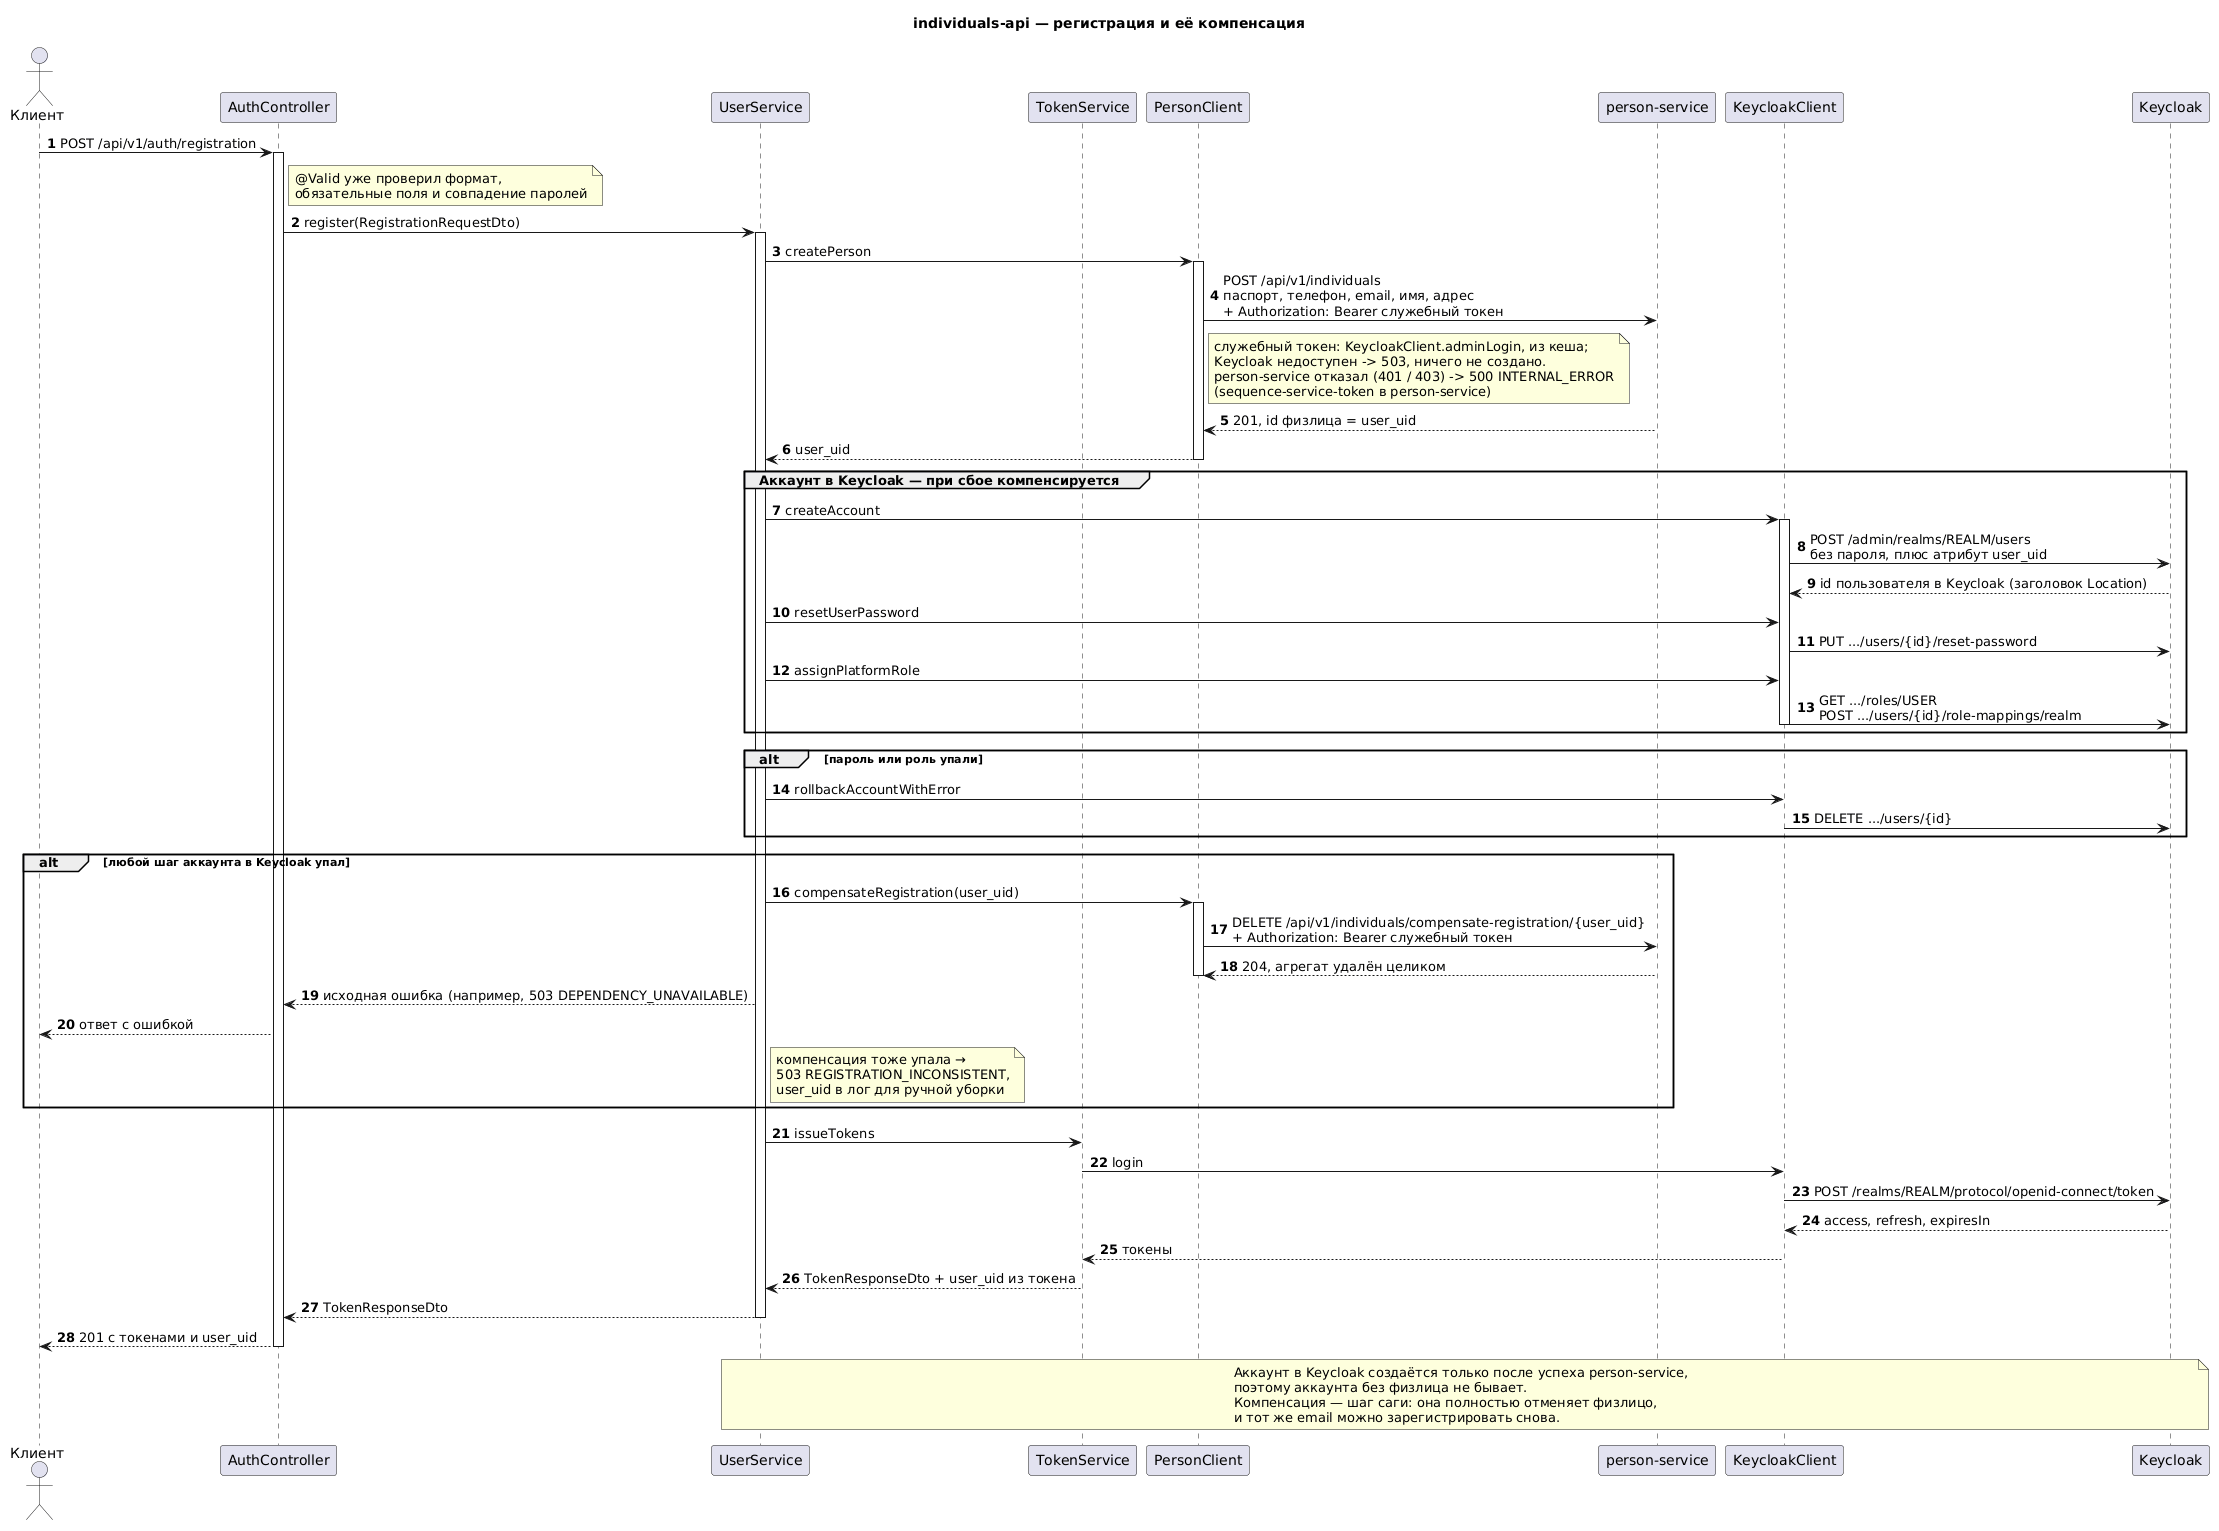

The diagram above was rendered by PlantUML. Its source (embedded in the PNG):
@startuml sequence
title individuals-api — регистрация и её компенсация

autonumber
skinparam shadowing false

actor "Клиент" as Client
participant "AuthController" as Ctl
participant "UserService" as Svc
participant "TokenService" as Tok
participant "PersonClient" as PCl
participant "person-service" as Per
participant "KeycloakClient" as KCl
participant "Keycloak" as Kc

Client -> Ctl : POST /api/v1/auth/registration
activate Ctl
note right of Ctl : @Valid уже проверил формат,\nобязательные поля и совпадение паролей
Ctl -> Svc : register(RegistrationRequestDto)
activate Svc

Svc -> PCl : createPerson
activate PCl
PCl -> Per : POST /api/v1/individuals\nпаспорт, телефон, email, имя, адрес\n+ Authorization: Bearer служебный токен
note right of PCl : служебный токен: KeycloakClient.adminLogin, из кеша;\nKeycloak недоступен -> 503, ничего не создано.\nperson-service отказал (401 / 403) -> 500 INTERNAL_ERROR\n(sequence-service-token в person-service)
Per --> PCl : 201, id физлица = user_uid
PCl --> Svc : user_uid
deactivate PCl

group Аккаунт в Keycloak — при сбое компенсируется
  Svc -> KCl : createAccount
  activate KCl
  KCl -> Kc : POST /admin/realms/REALM/users\nбез пароля, плюс атрибут user_uid
  Kc --> KCl : id пользователя в Keycloak (заголовок Location)
  Svc -> KCl : resetUserPassword
  KCl -> Kc : PUT .../users/{id}/reset-password
  Svc -> KCl : assignPlatformRole
  KCl -> Kc : GET .../roles/USER\nPOST .../users/{id}/role-mappings/realm
  deactivate KCl
end

alt пароль или роль упали
  Svc -> KCl : rollbackAccountWithError
  KCl -> Kc : DELETE .../users/{id}
end

alt любой шаг аккаунта в Keycloak упал
  Svc -> PCl : compensateRegistration(user_uid)
  activate PCl
  PCl -> Per : DELETE /api/v1/individuals/compensate-registration/{user_uid}\n+ Authorization: Bearer служебный токен
  Per --> PCl : 204, агрегат удалён целиком
  deactivate PCl
  Svc --> Ctl : исходная ошибка (например, 503 DEPENDENCY_UNAVAILABLE)
  Ctl --> Client : ответ с ошибкой
  note right of Svc : компенсация тоже упала →\n503 REGISTRATION_INCONSISTENT,\nuser_uid в лог для ручной уборки
end

Svc -> Tok : issueTokens
Tok -> KCl : login
KCl -> Kc : POST /realms/REALM/protocol/openid-connect/token
Kc --> KCl : access, refresh, expiresIn
KCl --> Tok : токены
Tok --> Svc : TokenResponseDto + user_uid из токена
Svc --> Ctl : TokenResponseDto
deactivate Svc
Ctl --> Client : 201 с токенами и user_uid
deactivate Ctl

note over Svc, Kc
  Аккаунт в Keycloak создаётся только после успеха person-service,
  поэтому аккаунта без физлица не бывает.
  Компенсация — шаг саги: она полностью отменяет физлицо,
  и тот же email можно зарегистрировать снова.
end note

@enduml